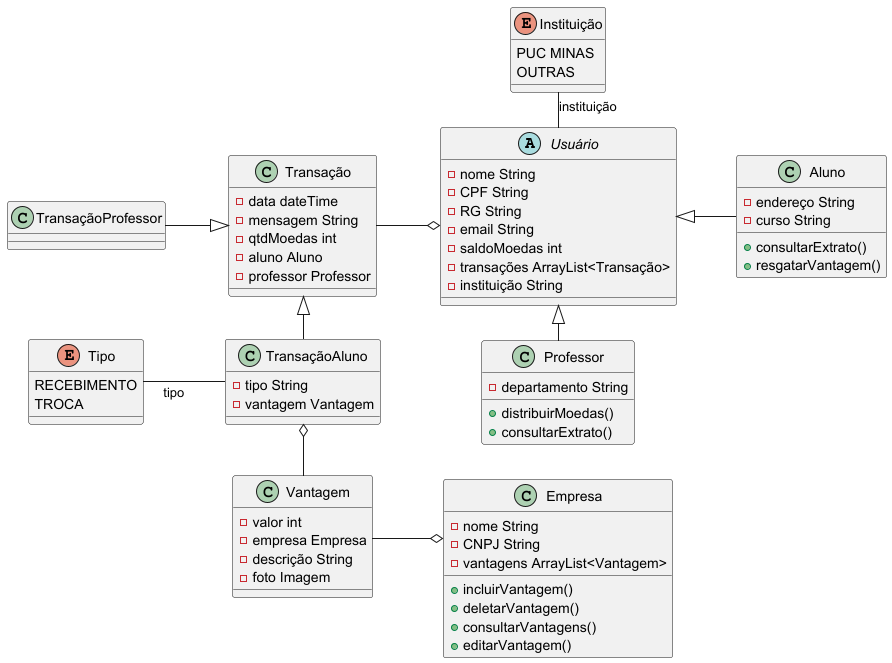

The diagram above was rendered by PlantUML. Its source (embedded in the PNG):
@startuml
left to right direction
skinparam linetype ortho

abstract Usuário {
    - nome String
    - CPF String
    - RG String
    - email String
    - saldoMoedas int
    - transações ArrayList<Transação>
    - instituição String
}
class Aluno {
    - endereço String
    - curso String

    + consultarExtrato()
    + resgatarVantagem()
}
class Professor{
    - departamento String

    +distribuirMoedas()
    +consultarExtrato()
}
enum Instituição{
    PUC MINAS
    OUTRAS
}
class Empresa{
    - nome String
    - CNPJ String
    - vantagens ArrayList<Vantagem>

    + incluirVantagem()
    + deletarVantagem()
    + consultarVantagens()
    + editarVantagem()
}
class Transação {
    - data dateTime
    - mensagem String
    - qtdMoedas int
    - aluno Aluno
    - professor Professor
}
class TransaçãoProfessor {
}
class TransaçãoAluno {
    - tipo String
    - vantagem Vantagem
}
enum Tipo {
    RECEBIMENTO
    TROCA
}
class Vantagem {
    - valor int
    - empresa Empresa
    - descrição String
    - foto Imagem
}

'heranças'
Aluno -u-|> Usuário
Professor -l-|> Usuário
TransaçãoProfessor --|> Transação
TransaçãoAluno -l-|> Transação
'enums'
Usuário -l- Instituição :instituição
TransaçãoAluno -u- Tipo :tipo
'relações'
Usuário o-u- Transação
Empresa o-u- Vantagem
TransaçãoAluno o-r- Vantagem

@enduml